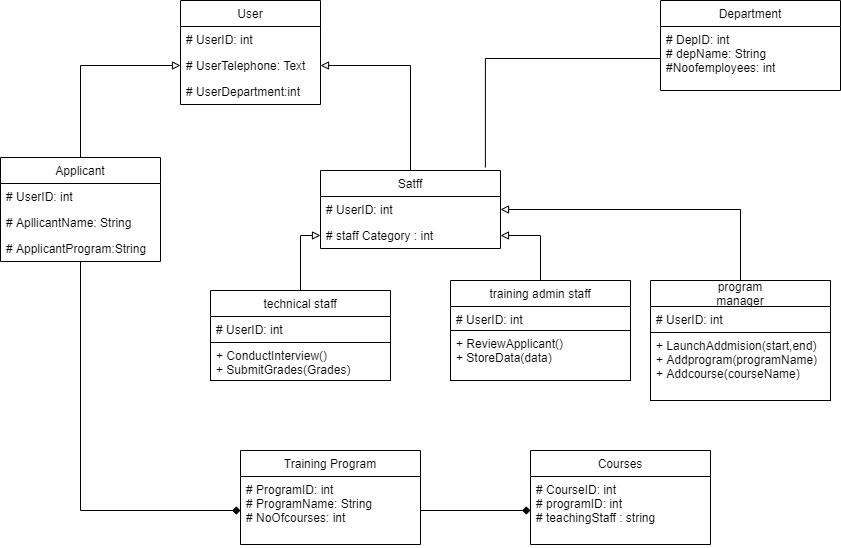

The diagram above was exported from draw.io. Its source (the exported page's mxGraphModel, read from the mxfile embedded in the PNG):
<mxGraphModel dx="1038" dy="548" grid="1" gridSize="10" guides="1" tooltips="1" connect="1" arrows="1" fold="1" page="1" pageScale="1" pageWidth="827" pageHeight="1169" math="0" shadow="0">
  <root>
    <mxCell id="SBtq0Z935Hkn1oL3Q6o2-0" />
    <mxCell id="SBtq0Z935Hkn1oL3Q6o2-1" parent="SBtq0Z935Hkn1oL3Q6o2-0" />
    <mxCell id="8Zmnn2lNhi9mjEnvN95G-39" value="User" style="swimlane;fontStyle=0;childLayout=stackLayout;horizontal=1;startSize=26;fillColor=none;horizontalStack=0;resizeParent=1;resizeParentMax=0;resizeLast=0;collapsible=1;marginBottom=0;" vertex="1" parent="SBtq0Z935Hkn1oL3Q6o2-1">
      <mxGeometry x="290" y="20" width="140" height="104" as="geometry" />
    </mxCell>
    <mxCell id="8Zmnn2lNhi9mjEnvN95G-40" value="# UserID: int" style="text;strokeColor=none;fillColor=none;align=left;verticalAlign=top;spacingLeft=4;spacingRight=4;overflow=hidden;rotatable=0;points=[[0,0.5],[1,0.5]];portConstraint=eastwest;" vertex="1" parent="8Zmnn2lNhi9mjEnvN95G-39">
      <mxGeometry y="26" width="140" height="26" as="geometry" />
    </mxCell>
    <mxCell id="8Zmnn2lNhi9mjEnvN95G-41" value="# UserTelephone: Text" style="text;strokeColor=none;fillColor=none;align=left;verticalAlign=top;spacingLeft=4;spacingRight=4;overflow=hidden;rotatable=0;points=[[0,0.5],[1,0.5]];portConstraint=eastwest;" vertex="1" parent="8Zmnn2lNhi9mjEnvN95G-39">
      <mxGeometry y="52" width="140" height="26" as="geometry" />
    </mxCell>
    <mxCell id="8Zmnn2lNhi9mjEnvN95G-42" value="# UserDepartment:int" style="text;strokeColor=none;fillColor=none;align=left;verticalAlign=top;spacingLeft=4;spacingRight=4;overflow=hidden;rotatable=0;points=[[0,0.5],[1,0.5]];portConstraint=eastwest;" vertex="1" parent="8Zmnn2lNhi9mjEnvN95G-39">
      <mxGeometry y="78" width="140" height="26" as="geometry" />
    </mxCell>
    <mxCell id="8Zmnn2lNhi9mjEnvN95G-60" style="edgeStyle=orthogonalEdgeStyle;rounded=0;orthogonalLoop=1;jettySize=auto;html=1;exitX=0.5;exitY=0;exitDx=0;exitDy=0;entryX=0;entryY=0.5;entryDx=0;entryDy=0;endArrow=block;endFill=0;" edge="1" parent="SBtq0Z935Hkn1oL3Q6o2-1" source="8Zmnn2lNhi9mjEnvN95G-43" target="8Zmnn2lNhi9mjEnvN95G-41">
      <mxGeometry relative="1" as="geometry" />
    </mxCell>
    <mxCell id="8Zmnn2lNhi9mjEnvN95G-84" style="edgeStyle=orthogonalEdgeStyle;rounded=0;orthogonalLoop=1;jettySize=auto;html=1;endArrow=diamond;endFill=1;" edge="1" parent="SBtq0Z935Hkn1oL3Q6o2-1" source="8Zmnn2lNhi9mjEnvN95G-43" target="8Zmnn2lNhi9mjEnvN95G-80">
      <mxGeometry relative="1" as="geometry" />
    </mxCell>
    <mxCell id="8Zmnn2lNhi9mjEnvN95G-43" value="Applicant" style="swimlane;fontStyle=0;childLayout=stackLayout;horizontal=1;startSize=26;fillColor=none;horizontalStack=0;resizeParent=1;resizeParentMax=0;resizeLast=0;collapsible=1;marginBottom=0;" vertex="1" parent="SBtq0Z935Hkn1oL3Q6o2-1">
      <mxGeometry x="110" y="177" width="160" height="104" as="geometry" />
    </mxCell>
    <mxCell id="8Zmnn2lNhi9mjEnvN95G-44" value="# UserID: int" style="text;strokeColor=none;fillColor=none;align=left;verticalAlign=top;spacingLeft=4;spacingRight=4;overflow=hidden;rotatable=0;points=[[0,0.5],[1,0.5]];portConstraint=eastwest;" vertex="1" parent="8Zmnn2lNhi9mjEnvN95G-43">
      <mxGeometry y="26" width="160" height="26" as="geometry" />
    </mxCell>
    <mxCell id="8Zmnn2lNhi9mjEnvN95G-45" value="# ApllicantName: String" style="text;strokeColor=none;fillColor=none;align=left;verticalAlign=top;spacingLeft=4;spacingRight=4;overflow=hidden;rotatable=0;points=[[0,0.5],[1,0.5]];portConstraint=eastwest;" vertex="1" parent="8Zmnn2lNhi9mjEnvN95G-43">
      <mxGeometry y="52" width="160" height="26" as="geometry" />
    </mxCell>
    <mxCell id="8Zmnn2lNhi9mjEnvN95G-46" value="# ApplicantProgram:String" style="text;strokeColor=none;fillColor=none;align=left;verticalAlign=top;spacingLeft=4;spacingRight=4;overflow=hidden;rotatable=0;points=[[0,0.5],[1,0.5]];portConstraint=eastwest;" vertex="1" parent="8Zmnn2lNhi9mjEnvN95G-43">
      <mxGeometry y="78" width="160" height="26" as="geometry" />
    </mxCell>
    <mxCell id="8Zmnn2lNhi9mjEnvN95G-61" style="edgeStyle=orthogonalEdgeStyle;rounded=0;orthogonalLoop=1;jettySize=auto;html=1;exitX=0.5;exitY=0;exitDx=0;exitDy=0;entryX=1;entryY=0.5;entryDx=0;entryDy=0;endArrow=block;endFill=0;" edge="1" parent="SBtq0Z935Hkn1oL3Q6o2-1" source="8Zmnn2lNhi9mjEnvN95G-47" target="8Zmnn2lNhi9mjEnvN95G-41">
      <mxGeometry relative="1" as="geometry" />
    </mxCell>
    <mxCell id="8Zmnn2lNhi9mjEnvN95G-47" value="Satff" style="swimlane;fontStyle=0;childLayout=stackLayout;horizontal=1;startSize=26;fillColor=none;horizontalStack=0;resizeParent=1;resizeParentMax=0;resizeLast=0;collapsible=1;marginBottom=0;" vertex="1" parent="SBtq0Z935Hkn1oL3Q6o2-1">
      <mxGeometry x="430" y="190" width="180" height="78" as="geometry" />
    </mxCell>
    <mxCell id="8Zmnn2lNhi9mjEnvN95G-48" value="# UserID: int" style="text;strokeColor=none;fillColor=none;align=left;verticalAlign=top;spacingLeft=4;spacingRight=4;overflow=hidden;rotatable=0;points=[[0,0.5],[1,0.5]];portConstraint=eastwest;" vertex="1" parent="8Zmnn2lNhi9mjEnvN95G-47">
      <mxGeometry y="26" width="180" height="26" as="geometry" />
    </mxCell>
    <mxCell id="8Zmnn2lNhi9mjEnvN95G-49" value="# staff Category : int" style="text;strokeColor=none;fillColor=none;align=left;verticalAlign=top;spacingLeft=4;spacingRight=4;overflow=hidden;rotatable=0;points=[[0,0.5],[1,0.5]];portConstraint=eastwest;" vertex="1" parent="8Zmnn2lNhi9mjEnvN95G-47">
      <mxGeometry y="52" width="180" height="26" as="geometry" />
    </mxCell>
    <mxCell id="8Zmnn2lNhi9mjEnvN95G-72" style="edgeStyle=orthogonalEdgeStyle;rounded=0;orthogonalLoop=1;jettySize=auto;html=1;exitX=0.5;exitY=0;exitDx=0;exitDy=0;entryX=1;entryY=0.5;entryDx=0;entryDy=0;endArrow=block;endFill=0;" edge="1" parent="SBtq0Z935Hkn1oL3Q6o2-1" source="8Zmnn2lNhi9mjEnvN95G-62" target="8Zmnn2lNhi9mjEnvN95G-49">
      <mxGeometry relative="1" as="geometry" />
    </mxCell>
    <mxCell id="8Zmnn2lNhi9mjEnvN95G-62" value="training admin staff" style="swimlane;fontStyle=0;childLayout=stackLayout;horizontal=1;startSize=26;fillColor=none;horizontalStack=0;resizeParent=1;resizeParentMax=0;resizeLast=0;collapsible=1;marginBottom=0;" vertex="1" parent="SBtq0Z935Hkn1oL3Q6o2-1">
      <mxGeometry x="560" y="300" width="180" height="100" as="geometry" />
    </mxCell>
    <mxCell id="8Zmnn2lNhi9mjEnvN95G-63" value="# UserID: int" style="text;strokeColor=none;fillColor=none;align=left;verticalAlign=top;spacingLeft=4;spacingRight=4;overflow=hidden;rotatable=0;points=[[0,0.5],[1,0.5]];portConstraint=eastwest;" vertex="1" parent="8Zmnn2lNhi9mjEnvN95G-62">
      <mxGeometry y="26" width="180" height="24" as="geometry" />
    </mxCell>
    <mxCell id="8Zmnn2lNhi9mjEnvN95G-64" value="+ ReviewApplicant()&#10;+ StoreData(data)&#10;" style="text;fillColor=none;align=left;verticalAlign=top;spacingLeft=4;spacingRight=4;overflow=hidden;rotatable=0;points=[[0,0.5],[1,0.5]];portConstraint=eastwest;strokeColor=#000000;" vertex="1" parent="8Zmnn2lNhi9mjEnvN95G-62">
      <mxGeometry y="50" width="180" height="50" as="geometry" />
    </mxCell>
    <mxCell id="8Zmnn2lNhi9mjEnvN95G-73" style="edgeStyle=orthogonalEdgeStyle;rounded=0;orthogonalLoop=1;jettySize=auto;html=1;entryX=0;entryY=0.5;entryDx=0;entryDy=0;endArrow=block;endFill=0;" edge="1" parent="SBtq0Z935Hkn1oL3Q6o2-1" source="8Zmnn2lNhi9mjEnvN95G-65" target="8Zmnn2lNhi9mjEnvN95G-49">
      <mxGeometry relative="1" as="geometry" />
    </mxCell>
    <mxCell id="8Zmnn2lNhi9mjEnvN95G-65" value="technical staff" style="swimlane;fontStyle=0;childLayout=stackLayout;horizontal=1;startSize=26;fillColor=none;horizontalStack=0;resizeParent=1;resizeParentMax=0;resizeLast=0;collapsible=1;marginBottom=0;" vertex="1" parent="SBtq0Z935Hkn1oL3Q6o2-1">
      <mxGeometry x="320" y="310" width="180" height="90" as="geometry" />
    </mxCell>
    <mxCell id="8Zmnn2lNhi9mjEnvN95G-66" value="# UserID: int" style="text;strokeColor=none;fillColor=none;align=left;verticalAlign=top;spacingLeft=4;spacingRight=4;overflow=hidden;rotatable=0;points=[[0,0.5],[1,0.5]];portConstraint=eastwest;" vertex="1" parent="8Zmnn2lNhi9mjEnvN95G-65">
      <mxGeometry y="26" width="180" height="26" as="geometry" />
    </mxCell>
    <mxCell id="8Zmnn2lNhi9mjEnvN95G-67" value="+ ConductInterview()&#10;+ SubmitGrades(Grades)" style="text;fillColor=none;align=left;verticalAlign=top;spacingLeft=4;spacingRight=4;overflow=hidden;rotatable=0;points=[[0,0.5],[1,0.5]];portConstraint=eastwest;strokeColor=#000000;" vertex="1" parent="8Zmnn2lNhi9mjEnvN95G-65">
      <mxGeometry y="52" width="180" height="38" as="geometry" />
    </mxCell>
    <mxCell id="8Zmnn2lNhi9mjEnvN95G-71" style="edgeStyle=orthogonalEdgeStyle;rounded=0;orthogonalLoop=1;jettySize=auto;html=1;entryX=1;entryY=0.5;entryDx=0;entryDy=0;endArrow=block;endFill=0;" edge="1" parent="SBtq0Z935Hkn1oL3Q6o2-1" source="8Zmnn2lNhi9mjEnvN95G-68" target="8Zmnn2lNhi9mjEnvN95G-48">
      <mxGeometry relative="1" as="geometry" />
    </mxCell>
    <mxCell id="8Zmnn2lNhi9mjEnvN95G-68" value="program&#10;manager" style="swimlane;fontStyle=0;childLayout=stackLayout;horizontal=1;startSize=26;fillColor=none;horizontalStack=0;resizeParent=1;resizeParentMax=0;resizeLast=0;collapsible=1;marginBottom=0;" vertex="1" parent="SBtq0Z935Hkn1oL3Q6o2-1">
      <mxGeometry x="760" y="300" width="180" height="120" as="geometry" />
    </mxCell>
    <mxCell id="8Zmnn2lNhi9mjEnvN95G-69" value="# UserID: int" style="text;strokeColor=none;fillColor=none;align=left;verticalAlign=top;spacingLeft=4;spacingRight=4;overflow=hidden;rotatable=0;points=[[0,0.5],[1,0.5]];portConstraint=eastwest;" vertex="1" parent="8Zmnn2lNhi9mjEnvN95G-68">
      <mxGeometry y="26" width="180" height="26" as="geometry" />
    </mxCell>
    <mxCell id="8Zmnn2lNhi9mjEnvN95G-70" value="+ LaunchAddmision(start,end)&#10;+ Addprogram(programName)&#10;+ Addcourse(courseName)" style="text;fillColor=none;align=left;verticalAlign=top;spacingLeft=4;spacingRight=4;overflow=hidden;rotatable=0;points=[[0,0.5],[1,0.5]];portConstraint=eastwest;strokeColor=#000000;" vertex="1" parent="8Zmnn2lNhi9mjEnvN95G-68">
      <mxGeometry y="52" width="180" height="68" as="geometry" />
    </mxCell>
    <mxCell id="8Zmnn2lNhi9mjEnvN95G-74" value="Department" style="swimlane;fontStyle=0;childLayout=stackLayout;horizontal=1;startSize=26;fillColor=none;horizontalStack=0;resizeParent=1;resizeParentMax=0;resizeLast=0;collapsible=1;marginBottom=0;" vertex="1" parent="SBtq0Z935Hkn1oL3Q6o2-1">
      <mxGeometry x="770" y="20" width="180" height="90" as="geometry" />
    </mxCell>
    <mxCell id="8Zmnn2lNhi9mjEnvN95G-75" value="# DepID: int&#10;# depName: String&#10;#Noofemployees: int" style="text;strokeColor=none;fillColor=none;align=left;verticalAlign=top;spacingLeft=4;spacingRight=4;overflow=hidden;rotatable=0;points=[[0,0.5],[1,0.5]];portConstraint=eastwest;" vertex="1" parent="8Zmnn2lNhi9mjEnvN95G-74">
      <mxGeometry y="26" width="180" height="64" as="geometry" />
    </mxCell>
    <mxCell id="8Zmnn2lNhi9mjEnvN95G-77" style="edgeStyle=orthogonalEdgeStyle;rounded=0;orthogonalLoop=1;jettySize=auto;html=1;exitX=0;exitY=0.5;exitDx=0;exitDy=0;entryX=0.916;entryY=-0.038;entryDx=0;entryDy=0;entryPerimeter=0;endArrow=none;endFill=0;" edge="1" parent="SBtq0Z935Hkn1oL3Q6o2-1" source="8Zmnn2lNhi9mjEnvN95G-75" target="8Zmnn2lNhi9mjEnvN95G-47">
      <mxGeometry relative="1" as="geometry" />
    </mxCell>
    <mxCell id="8Zmnn2lNhi9mjEnvN95G-78" value="Training Program" style="swimlane;fontStyle=0;childLayout=stackLayout;horizontal=1;startSize=26;fillColor=none;horizontalStack=0;resizeParent=1;resizeParentMax=0;resizeLast=0;collapsible=1;marginBottom=0;" vertex="1" parent="SBtq0Z935Hkn1oL3Q6o2-1">
      <mxGeometry x="350" y="470" width="180" height="94" as="geometry" />
    </mxCell>
    <mxCell id="8Zmnn2lNhi9mjEnvN95G-80" value="# ProgramID: int&#10;# ProgramName: String&#10;# NoOfcourses: int" style="text;strokeColor=none;fillColor=none;align=left;verticalAlign=top;spacingLeft=4;spacingRight=4;overflow=hidden;rotatable=0;points=[[0,0.5],[1,0.5]];portConstraint=eastwest;" vertex="1" parent="8Zmnn2lNhi9mjEnvN95G-78">
      <mxGeometry y="26" width="180" height="68" as="geometry" />
    </mxCell>
    <mxCell id="8Zmnn2lNhi9mjEnvN95G-85" value="Courses" style="swimlane;fontStyle=0;childLayout=stackLayout;horizontal=1;startSize=26;fillColor=none;horizontalStack=0;resizeParent=1;resizeParentMax=0;resizeLast=0;collapsible=1;marginBottom=0;" vertex="1" parent="SBtq0Z935Hkn1oL3Q6o2-1">
      <mxGeometry x="640" y="470" width="180" height="94" as="geometry" />
    </mxCell>
    <mxCell id="8Zmnn2lNhi9mjEnvN95G-86" value="# CourseID: int&#10;# programID: int&#10;# teachingStaff : string" style="text;strokeColor=none;fillColor=none;align=left;verticalAlign=top;spacingLeft=4;spacingRight=4;overflow=hidden;rotatable=0;points=[[0,0.5],[1,0.5]];portConstraint=eastwest;" vertex="1" parent="8Zmnn2lNhi9mjEnvN95G-85">
      <mxGeometry y="26" width="180" height="68" as="geometry" />
    </mxCell>
    <mxCell id="8Zmnn2lNhi9mjEnvN95G-87" style="edgeStyle=orthogonalEdgeStyle;rounded=0;orthogonalLoop=1;jettySize=auto;html=1;exitX=1;exitY=0.5;exitDx=0;exitDy=0;entryX=0;entryY=0.5;entryDx=0;entryDy=0;endArrow=diamond;endFill=1;" edge="1" parent="SBtq0Z935Hkn1oL3Q6o2-1" source="8Zmnn2lNhi9mjEnvN95G-80" target="8Zmnn2lNhi9mjEnvN95G-86">
      <mxGeometry relative="1" as="geometry" />
    </mxCell>
  </root>
</mxGraphModel>